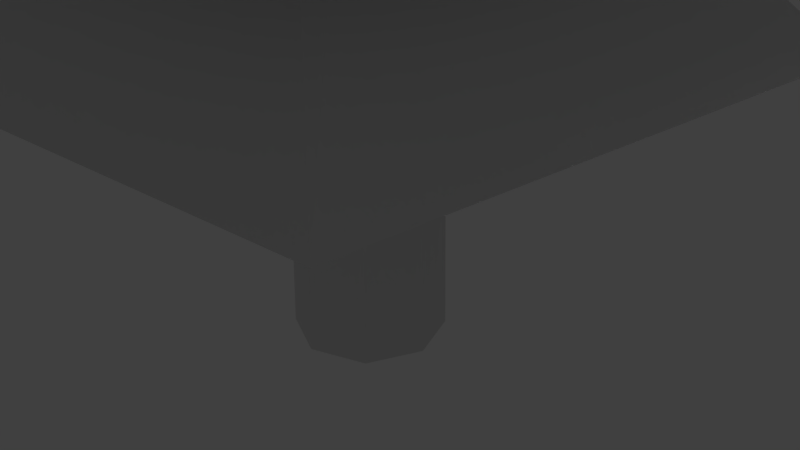 # Source: spruce_adult.blend  (saved by Blender 2.79.0; exported with 4.5.12 LTS)
import bpy
from mathutils import Matrix  # noqa: F401  (used for matrix-valued properties, if any)

bpy.ops.wm.read_factory_settings(use_empty=True)
scene = bpy.context.scene
scene.name = 'Scene'

# ---- collections
col_collection_1 = bpy.data.collections.new('Collection 1'); scene.collection.children.link(col_collection_1)

# ---- world
world_world = bpy.data.worlds.new('World'); scene.world = world_world
world_world.color = (0.05088, 0.05088, 0.05088)
world_world.use_sun_shadow = False
world_world.sun_shadow_jitter_overblur = 0.0
world_world.cycles.sampling_method = 'MANUAL'

# ---- cameras
cam_camera = bpy.data.cameras.new('Camera')
cam_camera.clip_end = 100.0
cam_camera.lens = 35.0
cam_camera.sensor_width = 32.0
cam_camera.sensor_height = 18.0
cam_camera.ortho_scale = 7.314
cam_camera.dof.focus_distance = 0.0
cam_camera.dof.aperture_fstop = 128.0

# ---- lights
light_lamp = bpy.data.lights.new('Lamp', 'POINT')
light_lamp.transmission_factor = 0.0
light_lamp.cutoff_distance = 30.0
light_lamp.energy = 100.0
light_lamp.shadow_buffer_clip_start = 1.001
light_lamp.shadow_soft_size = 0.1
light_lamp.shadow_maximum_resolution = 0.006
light_lamp.use_absolute_resolution = True

# ---- meshes
me_cylinder = bpy.data.meshes.new('Cylinder')
me_cylinder.from_pydata([(0.0, 1.0, -1.0), (-3.753e-09, 0.139, 16.43), (0.7071, 0.7071, -1.0), (0.0983, 0.0983, 16.43), (1.0, -4.371e-08, -1.0), (0.139, 3.383e-10, 16.43), (0.7071, -0.7071, -1.0), (0.0983, -0.0983, 16.43), (-8.742e-08, -1.0, -1.0), (-1.591e-08, -0.139, 16.43), (-0.7071, -0.7071, -1.0), (-0.0983, -0.0983, 16.43), (-1.0, 1.192e-08, -1.0), (-0.139, 8.073e-09, 16.43), (-0.7071, 0.7071, -1.0), (-0.0983, 0.0983, 16.43), (-1.845e-09, 0.7524, 8.777), (0.5321, 0.5321, 8.777), (0.7524, -3.105e-08, 8.777), (0.5321, -0.5321, 8.777), (-6.762e-08, -0.7524, 8.777), (-0.5321, -0.5321, 8.777), (-0.7524, 1.082e-08, 8.777), (-0.5321, 0.5321, 8.777), (-2.28e-09, 0.694, 11.91), (0.4907, 0.4907, 11.91), (0.694, -2.806e-08, 11.91), (0.4907, -0.4907, 11.91), (-6.295e-08, -0.694, 11.91), (-0.4907, -0.4907, 11.91), (-0.694, 1.056e-08, 11.91), (-0.4907, 0.4907, 11.91), (1.649e-07, 4.074, 7.816), (2.881, 2.881, 8.902), (4.074, -1.755e-07, 7.739), (2.881, -2.881, 8.902), (-1.913e-07, -4.074, 8.02), (-2.881, -2.881, 8.902), (-4.074, 5.119e-08, 7.971), (-2.881, 2.881, 8.902), (-2.554e-09, 0.6572, 12.68), (0.4647, 0.4647, 12.68), (0.6572, -2.617e-08, 12.68), (0.4647, -0.4647, 12.68), (-6.001e-08, -0.6572, 12.68), (-0.4647, -0.4647, 12.68), (-0.6572, 1.039e-08, 12.68), (-0.4647, 0.4647, 12.68), (1.389e-07, 3.727, 9.426), (2.635, 2.635, 10.1), (3.727, -1.219e-07, 9.598), (2.635, -2.635, 10.1), (-1.87e-07, -3.727, 9.533), (-2.635, -2.635, 10.1), (-3.727, 8.544e-08, 9.361), (-2.635, 2.635, 10.1), (-2.876e-09, 0.614, 13.58), (0.4342, 0.4342, 13.58), (0.614, -2.396e-08, 13.58), (0.4342, -0.4342, 13.58), (-5.655e-08, -0.614, 13.58), (-0.4342, -0.4342, 13.58), (-0.614, 1.02e-08, 13.58), (-0.4342, 0.4342, 13.58), (-2.812e-08, 3.551, 10.57), (2.511, 2.511, 11.15), (3.551, -1.874e-07, 10.7), (2.511, -2.511, 11.15), (-3.385e-07, -3.551, 10.52), (-2.511, -2.511, 11.15), (-3.551, 1.019e-08, 10.45), (-2.511, 2.511, 11.15), (-3.182e-09, 0.5729, 14.44), (0.4051, 0.4051, 14.44), (0.5729, -2.186e-08, 14.44), (0.4051, -0.4051, 14.44), (-5.326e-08, -0.5729, 14.44), (-0.4051, -0.4051, 14.44), (-0.5729, 1.001e-08, 14.44), (-0.4051, 0.4051, 14.44), (9.904e-08, 3.111, 11.43), (2.2, 2.2, 12.01), (3.111, -1.25e-07, 11.43), (2.2, -2.2, 12.01), (-1.729e-07, -3.111, 11.56), (-2.2, -2.2, 12.01), (-3.111, 4.808e-08, 11.52), (-2.2, 2.2, 12.01), (-3.395e-09, 0.5443, 15.03), (0.3849, 0.3849, 15.03), (0.5443, -2.04e-08, 15.03), (0.3849, -0.3849, 15.03), (-5.098e-08, -0.5443, 15.03), (-0.3849, -0.3849, 15.03), (-0.5443, 9.886e-09, 15.03), (-0.3849, 0.3849, 15.03), (7.515e-08, 2.93, 12.74), (2.072, 2.072, 13.16), (2.93, -1.134e-07, 12.76), (2.072, -2.072, 13.16), (-1.81e-07, -2.93, 12.57), (-2.072, -2.072, 13.16), (-2.93, 4.958e-08, 12.44), (-2.072, 2.072, 13.16), (-3.763e-09, 0.495, 16.06), (0.35, 0.35, 16.06), (0.495, -1.787e-08, 16.06), (0.35, -0.35, 16.06), (-4.703e-08, -0.495, 16.06), (-0.35, -0.35, 16.06), (-0.495, 9.665e-09, 16.06), (-0.35, 0.35, 16.06), (7.092e-08, 2.483, 13.75), (1.756, 1.756, 14.3), (2.483, -1.046e-07, 13.87), (1.756, -1.756, 14.3), (-1.462e-07, -2.483, 13.96), (-1.756, -1.756, 14.3), (-2.483, 3.353e-08, 14.05), (-1.756, 1.756, 14.3), (3.402e-07, 4.666, 6.933), (3.299, 3.299, 5.897), (4.666, -1.826e-07, 6.933), (3.299, -3.299, 5.946), (-6.768e-08, -4.666, 6.933), (-3.299, -3.299, 5.908), (-4.666, 7.695e-08, 6.933), (-3.299, 3.299, 6.103), (0.5598, 0.5598, 7.665), (0.7917, -3.306e-08, 7.665), (0.5598, -0.5598, 7.665), (-7.077e-08, -0.7917, 7.665), (-0.5598, -0.5598, 7.665), (-0.7917, 1.099e-08, 7.665), (-0.5598, 0.5598, 7.665), (-1.552e-09, 0.7917, 7.665), (3.376, 3.376, 4.825), (4.775, -1.605e-07, 5.776), (3.376, -3.376, 4.841), (-1.72e-07, -4.775, 5.776), (-3.376, -3.376, 4.604), (-4.775, 1.051e-07, 5.776), (-3.376, 3.376, 4.783), (2.454e-07, 4.775, 5.776), (0.5988, 0.5988, 6.364), (0.8469, -3.588e-08, 6.364), (0.5988, -0.5988, 6.364), (-7.518e-08, -0.8469, 6.364), (-0.5988, -0.5988, 6.364), (-0.8469, 1.124e-08, 6.364), (-0.5988, 0.5988, 6.364), (-1.141e-09, 0.8469, 6.364), (3.711, 3.711, 2.564), (5.248, -2.223e-07, 3.635), (3.711, -3.711, 2.731), (-3.8e-07, -5.248, 3.635), (-3.711, -3.711, 3.064), (-5.248, 6.965e-08, 3.635), (-3.711, 3.711, 2.859), (7.88e-08, 5.248, 3.635)], [], [(104, 1, 3, 105), (105, 3, 5, 106), (106, 5, 7, 107), (107, 7, 9, 108), (108, 9, 11, 109), (109, 11, 13, 110), (3, 1, 15, 13, 11, 9, 7, 5), (110, 13, 15, 111), (111, 15, 1, 104), (0, 2, 4, 6, 8, 10, 12, 14), (134, 23, 16, 135), (133, 22, 23, 134), (132, 21, 22, 133), (131, 20, 21, 132), (130, 19, 20, 131), (129, 18, 19, 130), (128, 17, 18, 129), (135, 16, 17, 128), (23, 31, 24, 16), (22, 30, 31, 23), (21, 29, 30, 22), (20, 28, 29, 21), (19, 27, 28, 20), (18, 26, 27, 19), (17, 25, 26, 18), (16, 24, 25, 17), (26, 25, 33, 34), (28, 27, 35, 36), (30, 29, 37, 38), (24, 31, 39, 32), (25, 24, 32, 33), (27, 26, 34, 35), (29, 28, 36, 37), (31, 30, 38, 39), (31, 47, 40, 24), (30, 46, 47, 31), (29, 45, 46, 30), (28, 44, 45, 29), (27, 43, 44, 28), (26, 42, 43, 27), (25, 41, 42, 26), (24, 40, 41, 25), (41, 40, 48, 49), (43, 42, 50, 51), (45, 44, 52, 53), (47, 46, 54, 55), (42, 41, 49, 50), (44, 43, 51, 52), (46, 45, 53, 54), (40, 47, 55, 48), (47, 63, 56, 40), (46, 62, 63, 47), (45, 61, 62, 46), (44, 60, 61, 45), (43, 59, 60, 44), (42, 58, 59, 43), (41, 57, 58, 42), (40, 56, 57, 41), (58, 57, 65, 66), (60, 59, 67, 68), (62, 61, 69, 70), (56, 63, 71, 64), (57, 56, 64, 65), (59, 58, 66, 67), (61, 60, 68, 69), (63, 62, 70, 71), (63, 79, 72, 56), (62, 78, 79, 63), (61, 77, 78, 62), (60, 76, 77, 61), (59, 75, 76, 60), (58, 74, 75, 59), (57, 73, 74, 58), (56, 72, 73, 57), (73, 72, 80, 81), (75, 74, 82, 83), (77, 76, 84, 85), (79, 78, 86, 87), (74, 73, 81, 82), (76, 75, 83, 84), (78, 77, 85, 86), (72, 79, 87, 80), (79, 95, 88, 72), (78, 94, 95, 79), (77, 93, 94, 78), (76, 92, 93, 77), (75, 91, 92, 76), (74, 90, 91, 75), (73, 89, 90, 74), (72, 88, 89, 73), (90, 89, 97, 98), (92, 91, 99, 100), (94, 93, 101, 102), (88, 95, 103, 96), (89, 88, 96, 97), (91, 90, 98, 99), (93, 92, 100, 101), (95, 94, 102, 103), (95, 111, 104, 88), (94, 110, 111, 95), (93, 109, 110, 94), (92, 108, 109, 93), (91, 107, 108, 92), (90, 106, 107, 91), (89, 105, 106, 90), (88, 104, 105, 89), (104, 111, 119, 112), (105, 104, 112, 113), (107, 106, 114, 115), (109, 108, 116, 117), (111, 110, 118, 119), (106, 105, 113, 114), (108, 107, 115, 116), (110, 109, 117, 118), (23, 16, 120, 127), (16, 17, 121, 120), (18, 19, 123, 122), (20, 21, 125, 124), (22, 23, 127, 126), (17, 18, 122, 121), (19, 20, 124, 123), (21, 22, 126, 125), (151, 135, 128, 144), (144, 128, 129, 145), (145, 129, 130, 146), (146, 130, 131, 147), (147, 131, 132, 148), (148, 132, 133, 149), (149, 133, 134, 150), (150, 134, 135, 151), (135, 134, 142, 143), (133, 132, 140, 141), (131, 130, 138, 139), (129, 128, 136, 137), (134, 133, 141, 142), (132, 131, 139, 140), (130, 129, 137, 138), (128, 135, 143, 136), (14, 150, 151, 0), (12, 149, 150, 14), (10, 148, 149, 12), (8, 147, 148, 10), (6, 146, 147, 8), (4, 145, 146, 6), (2, 144, 145, 4), (0, 151, 144, 2), (145, 144, 152, 153), (147, 146, 154, 155), (149, 148, 156, 157), (151, 150, 158, 159), (144, 151, 159, 152), (146, 145, 153, 154), (148, 147, 155, 156), (150, 149, 157, 158)])
me_cylinder.use_remesh_preserve_volume = False
me_cylinder.use_remesh_preserve_attributes = False
me_cylinder.use_mirror_vertex_groups = False
me_cylinder.update()

# ---- objects
ob_cylinder = bpy.data.objects.new('Cylinder', me_cylinder)
ob_lamp = bpy.data.objects.new('Lamp', light_lamp)
ob_camera = bpy.data.objects.new('Camera', cam_camera)

# ---- transforms, parenting, visibility, modifiers, constraints
ob_cylinder.location = (0.0, 0.0, 0.0)
ob_cylinder.lineart.crease_threshold = 0.0
ob_lamp.location = (4.076, 1.005, 5.904)
ob_lamp.rotation_euler = (0.6503, 0.05522, 1.866)
ob_lamp.lock_rotations_4d = False
ob_lamp.empty_display_type = 'ARROWS'
ob_lamp.color = (0.0, 0.0, 0.0, 0.0)
ob_lamp.lineart.crease_threshold = 0.0
ob_camera.location = (7.481, -6.508, 5.344)
ob_camera.rotation_euler = (1.109, 0.0, 0.8149)
ob_camera.lock_rotations_4d = False
ob_camera.empty_display_type = 'ARROWS'
ob_camera.color = (0.0, 0.0, 0.0, 0.0)
ob_camera.display_type = 'WIRE'
ob_camera.lineart.crease_threshold = 0.0

# ---- collection membership
col_collection_1.objects.link(ob_cylinder)
col_collection_1.objects.link(ob_lamp)
col_collection_1.objects.link(ob_camera)

# ---- scene / render settings (as saved in the file)
scene.camera = ob_camera
scene.frame_start = 1; scene.frame_end = 250; scene.frame_set(1)
scene.render.engine = 'BLENDER_EEVEE_NEXT'
scene.render.resolution_percentage = 50
scene.render.dither_intensity = 0.0
scene.cycles.use_denoising = False
scene.cycles.samples = 128
scene.cycles.sampling_pattern = 'TABULATED_SOBOL'
scene.cycles.use_adaptive_sampling = False
scene.cycles.use_light_tree = False
scene.cycles.blur_glossy = 0.0
scene.cycles.sample_clamp_indirect = 0.0
scene.view_settings.view_transform = 'Standard'
bpy.context.view_layer.update()
